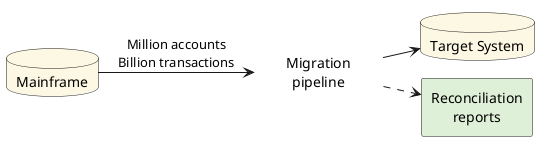

The diagram above was rendered by PlantUML. Its source (embedded in the PNG):
@startuml readme-01-problem
' PlantUML equivalent of README.md "Slide 1 — The problem"
!pragma layout smetana
left to right direction
skinparam shadowing false
skinparam defaultTextAlignment center

database "Mainframe" as DB #fcf8e3
hexagon "Migration\npipeline" as P #eef4fa
database "Target System" as VC #fcf8e3
rectangle "Reconciliation\nreports" as R #dff0d8

DB --> P : Million accounts\nBillion transactions
P  --> VC
P  ..> R
@enduml